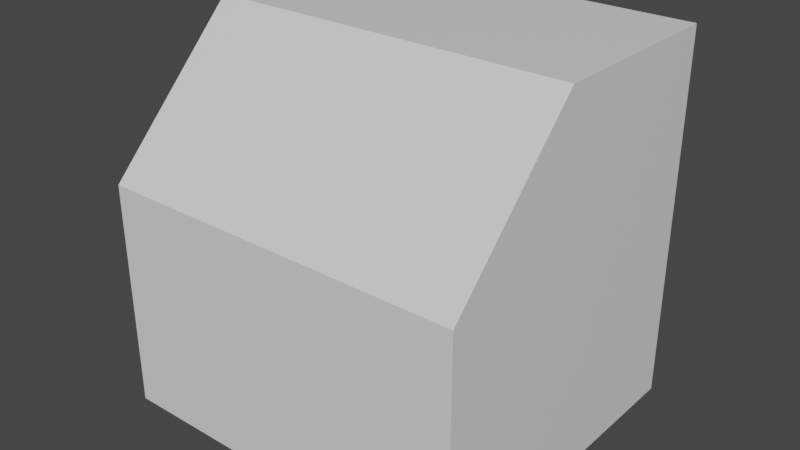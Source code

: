 # Source: Target3.blend  (saved by Blender 3.3.6; exported with 4.5.12 LTS)
import bpy
from mathutils import Matrix  # noqa: F401  (used for matrix-valued properties, if any)

bpy.ops.wm.read_factory_settings(use_empty=True)
scene = bpy.context.scene
scene.name = 'Scene'

# ---- materials (node trees are filled in below, after node groups)
mat_material = bpy.data.materials.new('Material')
mat_material.alpha_threshold = 0.0
mat_material.use_transparent_shadow = False
mat_material.line_color = (0.0, 0.0, 0.0, 1.0)

# ---- material node trees
mat_material.use_nodes = True; mat_material.node_tree.nodes.clear()
_N = mat_material.node_tree.nodes; _L = mat_material.node_tree.links
n0 = _N.new('ShaderNodeOutputMaterial'); n0.name = 'Material Output'; n0.location = (300, 300)
n1 = _N.new('ShaderNodeBsdfPrincipled'); n1.name = 'Principled BSDF'; n1.location = (10, 300)
n1.distribution = 'GGX'
n1.subsurface_method = 'RANDOM_WALK_SKIN'
n1.inputs[2].default_value = 0.4
n1.inputs[3].default_value = 1.45
n1.inputs[27].default_value = (0.0, 0.0, 0.0, 1.0)
n1.inputs[28].default_value = 1.0
_L.new(n1.outputs[0], n0.inputs[0])
n0.is_active_output = True

# ---- world
world_world = bpy.data.worlds.new('World'); scene.world = world_world
world_world.use_nodes = True; world_world.node_tree.nodes.clear()
_N = world_world.node_tree.nodes; _L = world_world.node_tree.links
n0 = _N.new('ShaderNodeOutputWorld'); n0.name = 'World Output'; n0.location = (300, 300)
n1 = _N.new('ShaderNodeBackground'); n1.name = 'Background'; n1.location = (10, 300)
n1.inputs[0].default_value = (0.05088, 0.05088, 0.05088, 1.0)
_L.new(n1.outputs[0], n0.inputs[0])
n0.is_active_output = True
world_world.color = (0.05088, 0.05088, 0.05088)
world_world.use_sun_shadow = False
world_world.sun_shadow_jitter_overblur = 0.0

# ---- meshes
me_cube = bpy.data.meshes.new('Cube')
me_cube.from_pydata([(1.0, -0.9458, -0.9352), (-1.0, -0.9458, -0.9352), (1.0, 0.8343, 1.065), (1.0, 0.8343, -0.9352), (-1.0, 0.8343, 1.065), (-1.0, 0.8343, -0.9352), (1.0, 0.8343, -0.9352), (-1.0, 0.8343, -0.9352), (1.0, 0.8343, 1.065), (-1.0, 0.8343, 1.065), (1.0, 0.1204, 1.065), (-1.0, 0.1204, 1.065), (1.0, -0.2009, 1.065), (-1.0, -0.2009, 1.065), (1.0, -0.9458, 0.3005), (-1.0, -0.9458, 0.3005)], [], [(5, 3, 0, 1), (1, 15, 13, 11, 4, 5), (9, 7, 5, 4), (3, 2, 10, 12, 14, 0), (4, 2, 8, 9), (2, 3, 6, 8), (3, 5, 7, 6), (2, 4, 11, 10), (10, 11, 13, 12), (0, 14, 15, 1), (13, 15, 14, 12), (8, 6, 7, 9)])
_uv = me_cube.uv_layers.new(name='UVMap')
_uv.uv.foreach_set('vector', [0.125, 0.5275, 0.375, 0.5275, 0.375, 0.75, 0.125, 0.75, 0.375, 0.0, 0.5295, 0.0, 0.625, 0.09312, 0.625, 0.1333, 0.625, 0.2225, 0.375, 0.2225, 0.625, 0.2225, 0.375, 0.2225, 0.375, 0.2225, 0.625, 0.2225, 0.375, 0.5275, 0.625, 0.5275, 0.625, 0.6167, 0.625, 0.6569, 0.5295, 0.75, 0.375, 0.75, 0.625, 0.25, 0.625, 0.5, 0.625, 0.5, 0.625, 0.25, 0.625, 0.5275, 0.375, 0.5275, 0.375, 0.5275, 0.625, 0.5275, 0.375, 0.5, 0.375, 0.25, 0.375, 0.25, 0.375, 0.5, 0.625, 0.5275, 0.875, 0.5275, 0.875, 0.6167, 0.625, 0.6167, 0.625, 0.6167, 0.875, 0.6167, 0.875, 0.6569, 0.625, 0.6569, 0.375, 0.75, 0.5295, 0.75, 0.5295, 1.0, 0.375, 1.0, 0.625, 0.09312, 0.5295, 0.0, 0.5295, 0.75, 0.625, 0.6569, 0.625, 0.5275, 0.375, 0.5275, 0.375, 0.25, 0.625, 0.2225])
me_cube.materials.append(mat_material)
me_cube.use_mirror_vertex_groups = False
me_cube.update()

# ---- objects
ob_cube = bpy.data.objects.new('Cube', me_cube)

# ---- transforms, parenting, visibility, modifiers, constraints
ob_cube.location = (3.791e-10, -0.05418, -0.06477)
ob_cube.lock_rotations_4d = False
ob_cube.empty_display_type = 'ARROWS'
ob_cube.lineart.crease_threshold = 0.0

# ---- collection membership
scene.collection.objects.link(ob_cube)

# ---- scene / render settings (as saved in the file)
scene.frame_start = 1; scene.frame_end = 250; scene.frame_set(1)
scene.render.engine = 'BLENDER_EEVEE_NEXT'
scene.cycles.sampling_pattern = 'TABULATED_SOBOL'
scene.cycles.use_light_tree = False
scene.view_settings.view_transform = 'Filmic'
bpy.context.view_layer.update()

# ---- added for rendering (the .blend has no active camera and no usable light): camera, sun
cam_auto = bpy.data.cameras.new('AutoCamera')
cam_auto.lens = 50.0
cam_auto.sensor_width = 36.0
cam_auto.clip_end = 1000.0
ob_auto_camera = bpy.data.objects.new('AutoCamera', cam_auto)
scene.collection.objects.link(ob_auto_camera)
ob_auto_camera.location = (3.09208, -3.82044, 2.47366)
ob_auto_camera.rotation_euler = (1.09748, -7.21219e-08, 0.694738)
scene.camera = ob_auto_camera
light_auto_sun = bpy.data.lights.new('AutoSun', 'SUN')
light_auto_sun.energy = 3.0
light_auto_sun.angle = 0.0523599
ob_auto_sun = bpy.data.objects.new('AutoSun', light_auto_sun)
scene.collection.objects.link(ob_auto_sun)
ob_auto_sun.rotation_euler = (0.872665, 0.174533, 0.523599)
bpy.context.view_layer.update()
